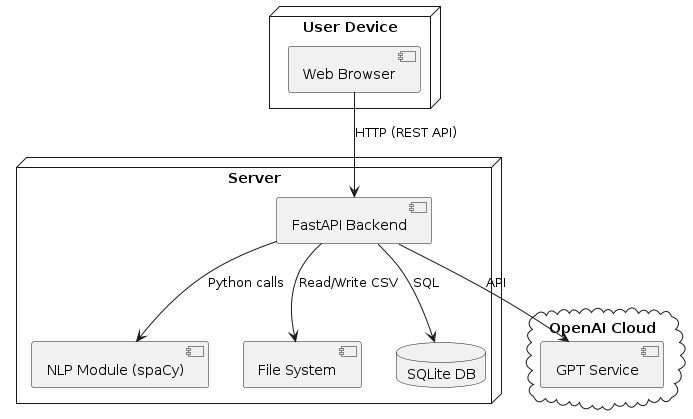

The diagram above was rendered by PlantUML. Its source (embedded in the PNG):
@startuml
node "User Device" {
    [Web Browser]
}

node "Server" {
    [FastAPI Backend]
    [NLP Module (spaCy)]
    [File System]
    database "SQLite DB" as DB
}

cloud "OpenAI Cloud" {
    [GPT Service]
}

[Web Browser] --> [FastAPI Backend] : HTTP (REST API)
[FastAPI Backend] --> [NLP Module (spaCy)] : Python calls
[FastAPI Backend] --> DB : SQL
[FastAPI Backend] --> [File System] : Read/Write CSV
[FastAPI Backend] --> [GPT Service] : API
@enduml